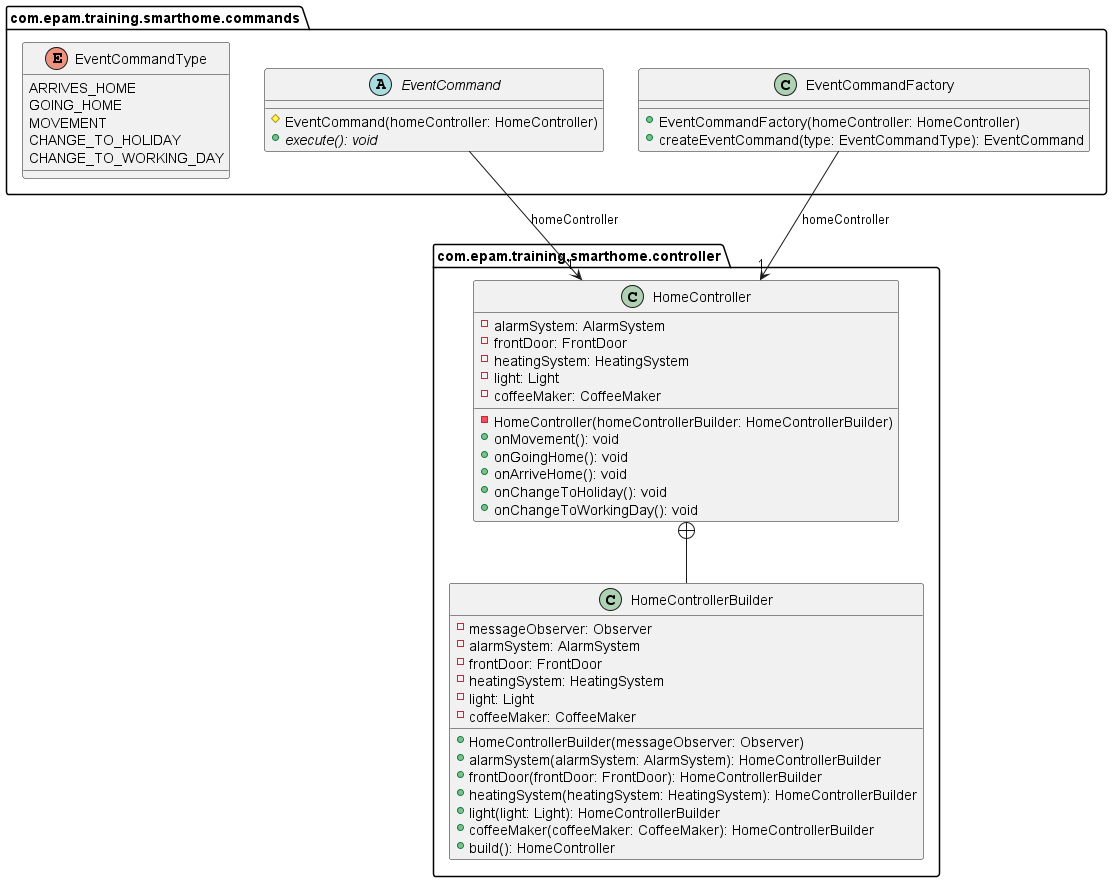

The diagram above was rendered by PlantUML. Its source (embedded in the PNG):
@startuml
package com.epam.training.smarthome.controller{

class HomeController{
    -alarmSystem: AlarmSystem
    -frontDoor: FrontDoor
    -heatingSystem: HeatingSystem
    -light: Light
    -coffeeMaker: CoffeeMaker
    -HomeController(homeControllerBuilder: HomeControllerBuilder)
    +onMovement(): void
    +onGoingHome(): void
    +onArriveHome(): void
    +onChangeToHoliday(): void
    +onChangeToWorkingDay(): void
}
HomeController +-- HomeControllerBuilder

class HomeControllerBuilder{
    -messageObserver: Observer
    -alarmSystem: AlarmSystem
    -frontDoor: FrontDoor
    -heatingSystem: HeatingSystem
    -light: Light
    -coffeeMaker: CoffeeMaker
    +HomeControllerBuilder(messageObserver: Observer)
    +alarmSystem(alarmSystem: AlarmSystem): HomeControllerBuilder
    +frontDoor(frontDoor: FrontDoor): HomeControllerBuilder
    +heatingSystem(heatingSystem: HeatingSystem): HomeControllerBuilder
    +light(light: Light): HomeControllerBuilder
    +coffeeMaker(coffeeMaker: CoffeeMaker): HomeControllerBuilder
    +build(): HomeController
}

}

package com.epam.training.smarthome.commands {

abstract class EventCommand{
    #EventCommand(homeController: HomeController)
    +{abstract}execute(): void
}
EventCommand --> "1" HomeController : homeController

class EventCommandFactory{
    +EventCommandFactory(homeController: HomeController)
    +createEventCommand(type: EventCommandType): EventCommand
}
EventCommandFactory --> "1" HomeController : homeController

enum EventCommandType{
    ARRIVES_HOME
    GOING_HOME
    MOVEMENT
    CHANGE_TO_HOLIDAY
    CHANGE_TO_WORKING_DAY
}

}
@enduml